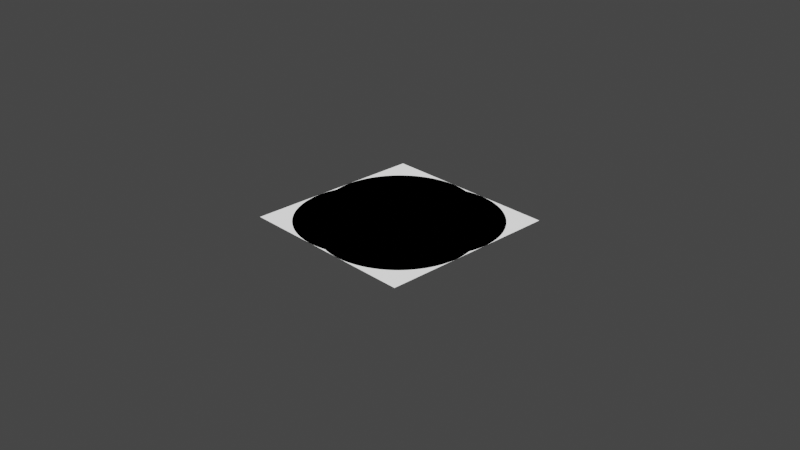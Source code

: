# Source: UI_Shaders.blend  (saved by Blender 3.2.14; exported with 4.5.12 LTS)
import bpy
from mathutils import Matrix  # noqa: F401  (used for matrix-valued properties, if any)

bpy.ops.wm.read_factory_settings(use_empty=True)
scene = bpy.context.scene
scene.name = 'Scene'

# ---- collections
col_collection = bpy.data.collections.new('Collection'); scene.collection.children.link(col_collection)

# ---- materials (node trees are filled in below, after node groups)
mat_m_ui_imageconer = bpy.data.materials.new('M_UI_ImageConer')
mat_m_ui_imageconer.use_transparent_shadow = False

# ---- node groups
ng_nodegroup_001 = bpy.data.node_groups.new('NodeGroup.001', 'ShaderNodeTree')
_s = ng_nodegroup_001.interface.new_socket(name='Value', in_out='OUTPUT', socket_type='NodeSocketFloat')
_s = ng_nodegroup_001.interface.new_socket(name='UV', in_out='INPUT', socket_type='NodeSocketVector')
_s = ng_nodegroup_001.interface.new_socket(name='ConerSize', in_out='INPUT', socket_type='NodeSocketFloat')
_s.default_value = 0.2
_s.min_value = 0.01
_s.max_value = 0.4
_N = ng_nodegroup_001.nodes; _L = ng_nodegroup_001.links
n0 = _N.new('NodeGroupOutput'); n0.name = 'Group Output'; n0.location = (1111, 153)
n1 = _N.new('ShaderNodeVectorMath'); n1.name = 'Vector Math.001'; n1.location = (392, 91)
n1.hide = True
n1.operation = 'ABSOLUTE'
n2 = _N.new('ShaderNodeVectorMath'); n2.name = 'Vector Math.002'; n2.location = (406, 156)
n2.hide = True
n2.operation = 'LENGTH'
n3 = _N.new('ShaderNodeMath'); n3.name = 'Math.002'; n3.location = (581, 134)
n3.operation = 'SUBTRACT'
n4 = _N.new('ShaderNodeCombineXYZ'); n4.name = 'Combine XYZ'; n4.location = (52, 58)
n5 = _N.new('ShaderNodeVectorMath'); n5.name = 'Vector Math'; n5.location = (234, 170)
n5.operation = 'SUBTRACT'
n6 = _N.new('ShaderNodeMath'); n6.name = 'Math.003'; n6.location = (773, 141)
n6.operation = 'GREATER_THAN'
n6.inputs[1].default_value = 0.0
n7 = _N.new('NodeGroupInput'); n7.name = 'Group Input'; n7.location = (-261, 100)
_L.new(n5.outputs[0], n1.inputs[0])
_L.new(n1.outputs[0], n2.inputs[0])
_L.new(n4.outputs[0], n5.inputs[1])
_L.new(n2.outputs[1], n3.inputs[0])
_L.new(n3.outputs[0], n6.inputs[0])
_L.new(n7.outputs[1], n4.inputs[0])
_L.new(n7.outputs[1], n4.inputs[1])
_L.new(n7.outputs[1], n3.inputs[1])
_L.new(n6.outputs[0], n0.inputs[0])
_L.new(n7.outputs[0], n5.inputs[0])
n0.is_active_output = True
ng_nodegroup_002 = bpy.data.node_groups.new('NodeGroup.002', 'ShaderNodeTree')
_s = ng_nodegroup_002.interface.new_socket(name='Value', in_out='OUTPUT', socket_type='NodeSocketFloat')
_s = ng_nodegroup_002.interface.new_socket(name='ConerSize', in_out='INPUT', socket_type='NodeSocketFloat')
_s.default_value = 0.4
_s.min_value = 0.01
_s.max_value = 0.4
_N = ng_nodegroup_002.nodes; _L = ng_nodegroup_002.links
n0 = _N.new('NodeGroupOutput'); n0.name = 'Group Output'; n0.location = (1037, 13)
n1 = _N.new('ShaderNodeMath'); n1.name = 'Math.001'; n1.location = (627, 71)
n1.hide = True
n1.operation = 'MULTIPLY'
n2 = _N.new('ShaderNodeCombineXYZ'); n2.name = 'Combine XYZ.001'; n2.location = (285, -98)
n2.hide = True
n3 = _N.new('NodeGroupInput'); n3.name = 'Group Input.002'; n3.location = (275, -144)
n3.hide = True
n4 = _N.new('ShaderNodeMath'); n4.name = 'Math.002'; n4.location = (120, -27)
n4.hide = True
n4.operation = 'SUBTRACT'
n5 = _N.new('ShaderNodeValue'); n5.name = 'Value.002'; n5.location = (-51, -23)
n5.hide = True
n5.outputs[0].default_value = 1.0
n6 = _N.new('ShaderNodeSeparateXYZ'); n6.name = 'Separate XYZ.001'; n6.location = (-57, -105)
n6.hide = True
n7 = _N.new('ShaderNodeUVMap'); n7.name = 'UV Map.002'; n7.location = (-220, -107)
n7.hide = True
n8 = _N.new('ShaderNodeGroup'); n8.name = 'Group.003'; n8.location = (458, -103)
n8.label = 'MF_UI_Coner'
n8.hide = True
n8.node_tree = ng_nodegroup_001
n9 = _N.new('ShaderNodeMath'); n9.name = 'Math.003'; n9.location = (743, -95)
n9.hide = True
n9.operation = 'MULTIPLY'
n10 = _N.new('ShaderNodeCombineXYZ'); n10.name = 'Combine XYZ'; n10.location = (130, 99)
n10.hide = True
n11 = _N.new('NodeGroupInput'); n11.name = 'Group Input.001'; n11.location = (120, 53)
n11.hide = True
n12 = _N.new('ShaderNodeMath'); n12.name = 'Math'; n12.location = (-34, 133)
n12.hide = True
n12.operation = 'SUBTRACT'
n13 = _N.new('ShaderNodeSeparateXYZ'); n13.name = 'Separate XYZ'; n13.location = (-181, 94)
n13.hide = True
n14 = _N.new('ShaderNodeValue'); n14.name = 'Value.001'; n14.location = (-261, 141)
n14.hide = True
n14.outputs[0].default_value = 1.0
n15 = _N.new('ShaderNodeUVMap'); n15.name = 'UV Map.001'; n15.location = (-365, 95)
n15.hide = True
n16 = _N.new('ShaderNodeGroup'); n16.name = 'Group.002'; n16.location = (303, 93)
n16.label = 'MF_UI_Coner'
n16.hide = True
n16.node_tree = ng_nodegroup_001
n17 = _N.new('ShaderNodeUVMap'); n17.name = 'UV Map'; n17.location = (-86, 605)
n17.hide = True
n18 = _N.new('ShaderNodeGroup'); n18.name = 'Group.001'; n18.location = (143, 592)
n18.label = 'MF_UI_Coner'
n18.hide = True
n18.node_tree = ng_nodegroup_001
n19 = _N.new('NodeGroupInput'); n19.name = 'Group Input'; n19.location = (-77, 565)
n19.hide = True
n20 = _N.new('ShaderNodeGroup'); n20.name = 'Group.004'; n20.location = (138, 465)
n20.label = 'MF_UI_Coner'
n20.hide = True
n20.node_tree = ng_nodegroup_001
n21 = _N.new('NodeGroupInput'); n21.name = 'Group Input.003'; n21.location = (-82, 438)
n21.hide = True
n22 = _N.new('ShaderNodeUVMap'); n22.name = 'UV Map.003'; n22.location = (-313, 479)
n22.hide = True
n23 = _N.new('ShaderNodeVectorMath'); n23.name = 'Vector Math'; n23.location = (-86, 492)
n23.hide = True
n23.operation = 'SUBTRACT'
n24 = _N.new('NodeReroute'); n24.name = 'Reroute.001'; n24.location = (404, 458)
n24.width = 16
n24.socket_idname = 'NodeSocketFloat'
n25 = _N.new('NodeReroute'); n25.name = 'Reroute'; n25.location = (409, 585)
n25.width = 16
n25.socket_idname = 'NodeSocketFloat'
n26 = _N.new('ShaderNodeCombineXYZ'); n26.name = 'Combine XYZ.002'; n26.location = (-311, 519)
n26.hide = True
n26.inputs[0].default_value = 1.0
n26.inputs[1].default_value = 1.0
n27 = _N.new('ShaderNodeMath'); n27.name = 'Math.004'; n27.location = (493, 201)
n27.hide = True
n27.operation = 'MULTIPLY'
_L.new(n17.outputs[0], n18.inputs[0])
_L.new(n16.outputs[0], n1.inputs[1])
_L.new(n15.outputs[0], n13.inputs[0])
_L.new(n14.outputs[0], n12.inputs[0])
_L.new(n13.outputs[0], n12.inputs[1])
_L.new(n12.outputs[0], n10.inputs[0])
_L.new(n13.outputs[1], n10.inputs[1])
_L.new(n10.outputs[0], n16.inputs[0])
_L.new(n19.outputs[0], n18.inputs[1])
_L.new(n11.outputs[0], n16.inputs[1])
_L.new(n18.outputs[0], n25.inputs[0])
_L.new(n7.outputs[0], n6.inputs[0])
_L.new(n5.outputs[0], n4.inputs[0])
_L.new(n2.outputs[0], n8.inputs[0])
_L.new(n3.outputs[0], n8.inputs[1])
_L.new(n6.outputs[1], n4.inputs[1])
_L.new(n6.outputs[0], n2.inputs[0])
_L.new(n4.outputs[0], n2.inputs[1])
_L.new(n8.outputs[0], n9.inputs[1])
_L.new(n1.outputs[0], n9.inputs[0])
_L.new(n9.outputs[0], n0.inputs[0])
_L.new(n21.outputs[0], n20.inputs[1])
_L.new(n20.outputs[0], n24.inputs[0])
_L.new(n22.outputs[0], n23.inputs[1])
_L.new(n26.outputs[0], n23.inputs[0])
_L.new(n23.outputs[0], n20.inputs[0])
_L.new(n24.outputs[0], n27.inputs[1])
_L.new(n25.outputs[0], n27.inputs[0])
_L.new(n27.outputs[0], n1.inputs[0])
n0.is_active_output = True

# ---- material node trees
mat_m_ui_imageconer.use_nodes = True; mat_m_ui_imageconer.node_tree.nodes.clear()
_N = mat_m_ui_imageconer.node_tree.nodes; _L = mat_m_ui_imageconer.node_tree.links
n0 = _N.new('ShaderNodeEmission'); n0.name = 'Emission Viewer'; n0.location = (47, 482)
n0.label = 'Viewer'
n0.hide = True
n1 = _N.new('ShaderNodeOutputMaterial'); n1.name = 'Material Output'; n1.location = (220, 406)
n2 = _N.new('ShaderNodeGroup'); n2.name = 'Group'; n2.location = (-206, 496)
n2.node_tree = ng_nodegroup_002
n2.inputs[0].default_value = 0.4
_L.new(n0.outputs[0], n1.inputs[0])
_L.new(n2.outputs[0], n0.inputs[0])
n1.is_active_output = True

# ---- world
world_world = bpy.data.worlds.new('World'); scene.world = world_world
world_world.use_nodes = True; world_world.node_tree.nodes.clear()
_N = world_world.node_tree.nodes; _L = world_world.node_tree.links
n0 = _N.new('ShaderNodeOutputWorld'); n0.name = 'World Output'; n0.location = (300, 300)
n1 = _N.new('ShaderNodeBackground'); n1.name = 'Background'; n1.location = (10, 300)
n1.inputs[0].default_value = (0.05088, 0.05088, 0.05088, 1.0)
_L.new(n1.outputs[0], n0.inputs[0])
n0.is_active_output = True
world_world.color = (0.05088, 0.05088, 0.05088)
world_world.use_sun_shadow = False
world_world.sun_shadow_jitter_overblur = 0.0

# ---- cameras
cam_camera = bpy.data.cameras.new('Camera')
cam_camera.clip_end = 100.0
cam_camera.ortho_scale = 7.314

# ---- lights
light_light = bpy.data.lights.new('Light', 'POINT')
light_light.transmission_factor = 0.0
light_light.energy = 1000.0
light_light.shadow_soft_size = 0.1
light_light.shadow_maximum_resolution = 0.006
light_light.use_absolute_resolution = True

# ---- meshes
me_plane = bpy.data.meshes.new('Plane')
me_plane.from_pydata([(-1.0, -1.0, 0.0), (1.0, -1.0, 0.0), (-1.0, 1.0, 0.0), (1.0, 1.0, 0.0)], [], [(0, 1, 3, 2)])
_uv = me_plane.uv_layers.new(name='UVMap')
_uv.uv.foreach_set('vector', [0.0, 0.0, 1.0, 0.0, 1.0, 1.0, 0.0, 1.0])
me_plane.materials.append(mat_m_ui_imageconer)
me_plane.update()

# ---- objects
ob_light = bpy.data.objects.new('Light', light_light)
ob_camera = bpy.data.objects.new('Camera', cam_camera)
ob_plane = bpy.data.objects.new('Plane', me_plane)

# ---- transforms, parenting, visibility, modifiers, constraints
ob_light.location = (4.076, 1.005, 5.904)
ob_light.rotation_euler = (0.6503, 0.05522, 1.866)
ob_light.lock_rotations_4d = False
ob_light.empty_display_type = 'ARROWS'
ob_light.color = (0.0, 0.0, 0.0, 0.0)
ob_light.lineart.crease_threshold = 0.0
ob_camera.location = (7.359, -6.926, 4.958)
ob_camera.rotation_euler = (1.109, 0.0, 0.8149)
ob_camera.lock_rotations_4d = False
ob_camera.empty_display_type = 'ARROWS'
ob_camera.color = (0.0, 0.0, 0.0, 0.0)
ob_camera.display_type = 'WIRE'
ob_camera.lineart.crease_threshold = 0.0
ob_plane.location = (0.0, 0.0, 0.0)

# ---- collection membership
col_collection.objects.link(ob_light)
col_collection.objects.link(ob_camera)
col_collection.objects.link(ob_plane)

# ---- scene / render settings (as saved in the file)
scene.camera = ob_camera
scene.frame_start = 1; scene.frame_end = 250; scene.frame_set(129)
scene.render.engine = 'BLENDER_EEVEE_NEXT'
scene.cycles.sampling_pattern = 'TABULATED_SOBOL'
scene.cycles.use_light_tree = False
scene.view_settings.view_transform = 'Filmic'
bpy.context.view_layer.update()
